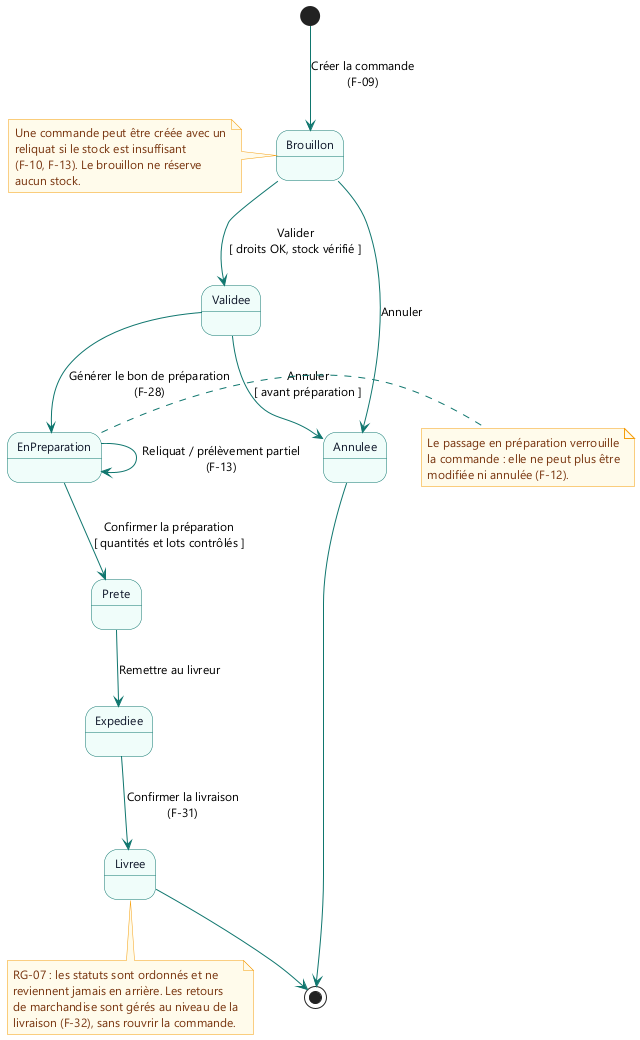

The diagram above was rendered by PlantUML. Its source (embedded in the PNG):
@startuml 08_etats_commande
' DPCI - Atelier GL n19 - Diagramme d'états : cycle de vie d'une commande
skinparam shadowing false
skinparam backgroundColor #FFFFFF
skinparam defaultFontName "Segoe UI"
skinparam defaultFontSize 12
skinparam state {
  BackgroundColor #F0FDFA
  BorderColor #0F766E
  FontColor #0F172A
  StartColor #0F766E
  EndColor #0F766E
}
skinparam ArrowColor #0F766E
skinparam note {
  BackgroundColor #FFFBEB
  BorderColor #F59E0B
  FontColor #78350F
}

[*] --> Brouillon : Créer la commande\n(F-09)
Brouillon --> Validee : Valider\n[ droits OK, stock vérifié ]
Brouillon --> Annulee : Annuler
Validee --> EnPreparation : Générer le bon de préparation\n(F-28)
Validee --> Annulee : Annuler\n[ avant préparation ]
EnPreparation --> Prete : Confirmer la préparation\n[ quantités et lots contrôlés ]
EnPreparation --> EnPreparation : Reliquat / prélèvement partiel\n(F-13)
Prete --> Expediee : Remettre au livreur
Expediee --> Livree : Confirmer la livraison\n(F-31)
Livree --> [*]
Annulee --> [*]

note right of EnPreparation
  Le passage en préparation verrouille
  la commande : elle ne peut plus être
  modifiée ni annulée (F-12).
end note

note bottom of Livree
  RG-07 : les statuts sont ordonnés et ne
  reviennent jamais en arrière. Les retours
  de marchandise sont gérés au niveau de la
  livraison (F-32), sans rouvrir la commande.
end note

note left of Brouillon
  Une commande peut être créée avec un
  reliquat si le stock est insuffisant
  (F-10, F-13). Le brouillon ne réserve
  aucun stock.
end note

@enduml